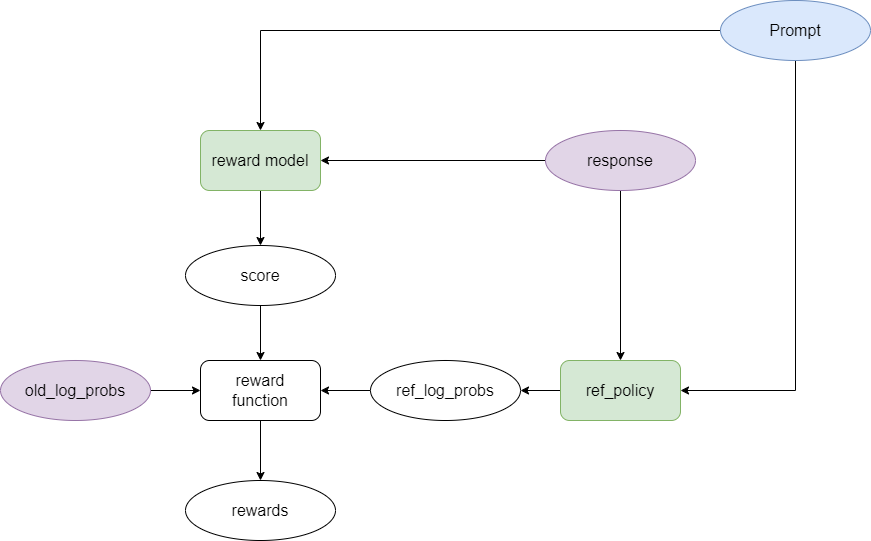

The diagram above was exported from draw.io. Its source (the exported page's mxGraphModel, read from the mxfile embedded in the PNG):
<mxGraphModel dx="1619" dy="1096" grid="1" gridSize="10" guides="1" tooltips="1" connect="1" arrows="1" fold="1" page="1" pageScale="1" pageWidth="827" pageHeight="1169" math="0" shadow="0">
  <root>
    <mxCell id="0" />
    <mxCell id="1" parent="0" />
    <mxCell id="G2vIPUmfUDnQa5UdGVH5-15" style="edgeStyle=orthogonalEdgeStyle;rounded=0;orthogonalLoop=1;jettySize=auto;html=1;" edge="1" parent="1" source="G2vIPUmfUDnQa5UdGVH5-2" target="G2vIPUmfUDnQa5UdGVH5-14">
      <mxGeometry relative="1" as="geometry" />
    </mxCell>
    <mxCell id="G2vIPUmfUDnQa5UdGVH5-2" value="reward model" style="rounded=1;whiteSpace=wrap;html=1;fontSize=16;fillColor=#d5e8d4;strokeColor=#82b366;" vertex="1" parent="1">
      <mxGeometry x="70" y="410" width="120" height="60" as="geometry" />
    </mxCell>
    <mxCell id="G2vIPUmfUDnQa5UdGVH5-7" style="edgeStyle=orthogonalEdgeStyle;rounded=0;orthogonalLoop=1;jettySize=auto;html=1;entryX=1;entryY=0.5;entryDx=0;entryDy=0;exitX=0.5;exitY=1;exitDx=0;exitDy=0;" edge="1" parent="1" source="G2vIPUmfUDnQa5UdGVH5-3" target="G2vIPUmfUDnQa5UdGVH5-4">
      <mxGeometry relative="1" as="geometry" />
    </mxCell>
    <mxCell id="G2vIPUmfUDnQa5UdGVH5-8" style="edgeStyle=orthogonalEdgeStyle;rounded=0;orthogonalLoop=1;jettySize=auto;html=1;entryX=0.5;entryY=0;entryDx=0;entryDy=0;" edge="1" parent="1" source="G2vIPUmfUDnQa5UdGVH5-3" target="G2vIPUmfUDnQa5UdGVH5-2">
      <mxGeometry relative="1" as="geometry" />
    </mxCell>
    <mxCell id="G2vIPUmfUDnQa5UdGVH5-3" value="Prompt" style="ellipse;whiteSpace=wrap;html=1;fontSize=16;fillColor=#dae8fc;strokeColor=#6c8ebf;" vertex="1" parent="1">
      <mxGeometry x="590" y="280" width="150" height="60" as="geometry" />
    </mxCell>
    <mxCell id="G2vIPUmfUDnQa5UdGVH5-12" style="edgeStyle=orthogonalEdgeStyle;rounded=0;orthogonalLoop=1;jettySize=auto;html=1;entryX=1;entryY=0.5;entryDx=0;entryDy=0;" edge="1" parent="1" source="G2vIPUmfUDnQa5UdGVH5-4" target="G2vIPUmfUDnQa5UdGVH5-6">
      <mxGeometry relative="1" as="geometry" />
    </mxCell>
    <mxCell id="G2vIPUmfUDnQa5UdGVH5-4" value="ref_policy" style="rounded=1;whiteSpace=wrap;html=1;fontSize=16;fillColor=#d5e8d4;strokeColor=#82b366;" vertex="1" parent="1">
      <mxGeometry x="430" y="640" width="120" height="60" as="geometry" />
    </mxCell>
    <mxCell id="G2vIPUmfUDnQa5UdGVH5-9" style="edgeStyle=orthogonalEdgeStyle;rounded=0;orthogonalLoop=1;jettySize=auto;html=1;entryX=1;entryY=0.5;entryDx=0;entryDy=0;" edge="1" parent="1" source="G2vIPUmfUDnQa5UdGVH5-5" target="G2vIPUmfUDnQa5UdGVH5-2">
      <mxGeometry relative="1" as="geometry" />
    </mxCell>
    <mxCell id="G2vIPUmfUDnQa5UdGVH5-10" style="edgeStyle=orthogonalEdgeStyle;rounded=0;orthogonalLoop=1;jettySize=auto;html=1;" edge="1" parent="1" source="G2vIPUmfUDnQa5UdGVH5-5" target="G2vIPUmfUDnQa5UdGVH5-4">
      <mxGeometry relative="1" as="geometry" />
    </mxCell>
    <mxCell id="G2vIPUmfUDnQa5UdGVH5-5" value="response" style="ellipse;whiteSpace=wrap;html=1;fontSize=16;fillColor=#e1d5e7;strokeColor=#9673a6;" vertex="1" parent="1">
      <mxGeometry x="415" y="410" width="150" height="60" as="geometry" />
    </mxCell>
    <mxCell id="G2vIPUmfUDnQa5UdGVH5-17" value="" style="edgeStyle=orthogonalEdgeStyle;rounded=0;orthogonalLoop=1;jettySize=auto;html=1;" edge="1" parent="1" source="G2vIPUmfUDnQa5UdGVH5-6" target="G2vIPUmfUDnQa5UdGVH5-13">
      <mxGeometry relative="1" as="geometry" />
    </mxCell>
    <mxCell id="G2vIPUmfUDnQa5UdGVH5-6" value="ref_log_probs" style="ellipse;whiteSpace=wrap;html=1;fontSize=16;" vertex="1" parent="1">
      <mxGeometry x="240" y="640" width="150" height="60" as="geometry" />
    </mxCell>
    <mxCell id="G2vIPUmfUDnQa5UdGVH5-18" value="" style="edgeStyle=orthogonalEdgeStyle;rounded=0;orthogonalLoop=1;jettySize=auto;html=1;" edge="1" parent="1" source="G2vIPUmfUDnQa5UdGVH5-11" target="G2vIPUmfUDnQa5UdGVH5-13">
      <mxGeometry relative="1" as="geometry" />
    </mxCell>
    <mxCell id="G2vIPUmfUDnQa5UdGVH5-11" value="old_log_probs" style="ellipse;whiteSpace=wrap;html=1;fontSize=16;fillColor=#e1d5e7;strokeColor=#9673a6;" vertex="1" parent="1">
      <mxGeometry x="-130" y="640" width="150" height="60" as="geometry" />
    </mxCell>
    <mxCell id="G2vIPUmfUDnQa5UdGVH5-20" value="" style="edgeStyle=orthogonalEdgeStyle;rounded=0;orthogonalLoop=1;jettySize=auto;html=1;" edge="1" parent="1" source="G2vIPUmfUDnQa5UdGVH5-13" target="G2vIPUmfUDnQa5UdGVH5-19">
      <mxGeometry relative="1" as="geometry" />
    </mxCell>
    <mxCell id="G2vIPUmfUDnQa5UdGVH5-13" value="reward&lt;div&gt;function&lt;/div&gt;" style="rounded=1;whiteSpace=wrap;html=1;fontSize=16;" vertex="1" parent="1">
      <mxGeometry x="70" y="640" width="120" height="60" as="geometry" />
    </mxCell>
    <mxCell id="G2vIPUmfUDnQa5UdGVH5-16" value="" style="edgeStyle=orthogonalEdgeStyle;rounded=0;orthogonalLoop=1;jettySize=auto;html=1;" edge="1" parent="1" source="G2vIPUmfUDnQa5UdGVH5-14" target="G2vIPUmfUDnQa5UdGVH5-13">
      <mxGeometry relative="1" as="geometry" />
    </mxCell>
    <mxCell id="G2vIPUmfUDnQa5UdGVH5-14" value="score" style="ellipse;whiteSpace=wrap;html=1;fontSize=16;" vertex="1" parent="1">
      <mxGeometry x="55" y="525" width="150" height="60" as="geometry" />
    </mxCell>
    <mxCell id="G2vIPUmfUDnQa5UdGVH5-19" value="rewards" style="ellipse;whiteSpace=wrap;html=1;fontSize=16;" vertex="1" parent="1">
      <mxGeometry x="55" y="760" width="150" height="60" as="geometry" />
    </mxCell>
  </root>
</mxGraphModel>